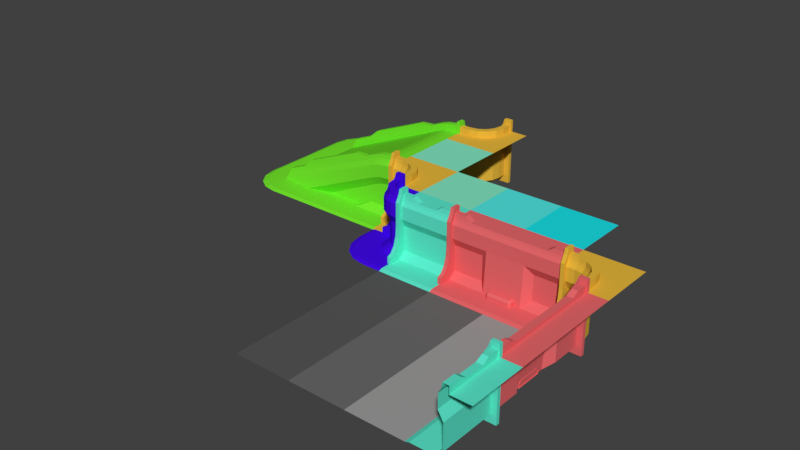 # Source: Kit_Structure.blend  (saved by Blender 2.79.0; exported with 4.5.12 LTS)
import bpy
from mathutils import Matrix  # noqa: F401  (used for matrix-valued properties, if any)

bpy.ops.wm.read_factory_settings(use_empty=True)
scene = bpy.context.scene
scene.name = 'Scene'

# ---- collections
col_collection_1 = bpy.data.collections.new('Collection 1'); scene.collection.children.link(col_collection_1)
col_collection_20 = bpy.data.collections.new('Collection 20'); scene.collection.children.link(col_collection_20)
col_collection_20.hide_render = True
col_collection_20.hide_viewport = True

# ---- materials (node trees are filled in below, after node groups)
mat_material_002 = bpy.data.materials.new('Material.002')
mat_material_002.alpha_threshold = 0.0
mat_material_002.use_transparent_shadow = False
mat_material_002.diffuse_color = (0.229, 0.8, 0.5453, 1.0)
mat_material_002.roughness = 0.5
mat_material_009 = bpy.data.materials.new('Material.009')
mat_material_009.alpha_threshold = 0.0
mat_material_009.use_transparent_shadow = False
mat_material_009.diffuse_color = (0.3424, 0.3424, 0.3424, 1.0)
mat_material_009.roughness = 0.5
mat_material_008 = bpy.data.materials.new('Material.008')
mat_material_008.alpha_threshold = 0.0
mat_material_008.use_transparent_shadow = False
mat_material_008.diffuse_color = (0.1473, 0.1473, 0.1473, 1.0)
mat_material_008.roughness = 0.5
mat_material_007 = bpy.data.materials.new('Material.007')
mat_material_007.alpha_threshold = 0.0
mat_material_007.use_transparent_shadow = False
mat_material_007.diffuse_color = (0.0985, 0.0985, 0.0985, 1.0)
mat_material_007.roughness = 0.5
mat_material_010 = bpy.data.materials.new('Material.010')
mat_material_010.alpha_threshold = 0.0
mat_material_010.use_transparent_shadow = False
mat_material_010.diffuse_color = (0.1792, 0.8, 0.02621, 1.0)
mat_material_010.roughness = 0.5
mat_material_010.line_color = (0.0, 0.0, 0.0, 1.0)
mat_material_004 = bpy.data.materials.new('Material.004')
mat_material_004.alpha_threshold = 0.0
mat_material_004.use_transparent_shadow = False
mat_material_004.diffuse_color = (0.8, 0.4819, 0.04681, 1.0)
mat_material_004.roughness = 0.5
mat_material_004.line_color = (0.0, 0.0, 0.0, 1.0)
mat_material_006 = bpy.data.materials.new('Material.006')
mat_material_006.alpha_threshold = 0.0
mat_material_006.use_transparent_shadow = False
mat_material_006.diffuse_color = (0.01138, 0.7547, 0.8, 1.0)
mat_material_006.roughness = 0.5
mat_material_005 = bpy.data.materials.new('Material.005')
mat_material_005.alpha_threshold = 0.0
mat_material_005.use_transparent_shadow = False
mat_material_005.diffuse_color = (0.08666, 0.8, 0.7547, 1.0)
mat_material_005.roughness = 0.5
mat_material = bpy.data.materials.new('Material')
mat_material.alpha_threshold = 0.0
mat_material.use_transparent_shadow = False
mat_material.diffuse_color = (0.1088, 0.8, 0.6068, 1.0)
mat_material.roughness = 0.5
mat_material.line_color = (0.0, 0.0, 0.0, 1.0)
mat_material_001 = bpy.data.materials.new('Material.001')
mat_material_001.alpha_threshold = 0.0
mat_material_001.use_transparent_shadow = False
mat_material_001.diffuse_color = (0.8, 0.1405, 0.149, 1.0)
mat_material_001.roughness = 0.5
mat_material_001.line_color = (0.0, 0.0, 0.0, 1.0)
mat_material_003 = bpy.data.materials.new('Material.003')
mat_material_003.alpha_threshold = 0.0
mat_material_003.use_transparent_shadow = False
mat_material_003.diffuse_color = (0.05729, 0.003468, 0.8, 1.0)
mat_material_003.roughness = 0.5
mat_material_003.line_color = (0.0, 0.0, 0.0, 1.0)

# ---- material node trees

# ---- world
world_world = bpy.data.worlds.new('World'); scene.world = world_world
world_world.color = (0.05088, 0.05088, 0.05088)
world_world.use_sun_shadow = False
world_world.sun_shadow_jitter_overblur = 0.0
world_world.cycles.sampling_method = 'MANUAL'

# ---- meshes
me_plane_014 = bpy.data.meshes.new('Plane.014')
me_plane_014.from_pydata([(-1.0, -1.0, 0.0), (1.0, -1.0, 0.0), (-1.0, 1.0, 0.0), (1.0, 1.0, 0.0)], [], [(0, 1, 3, 2)])
me_plane_014.materials.append(mat_material_002)
me_plane_014.use_remesh_preserve_volume = False
me_plane_014.use_remesh_preserve_attributes = False
me_plane_014.use_mirror_vertex_groups = False
me_plane_014.update()
me_plane_013 = bpy.data.meshes.new('Plane.013')
me_plane_013.from_pydata([(-1.0, -1.0, 0.0), (1.0, -1.0, 0.0), (-1.0, 1.0, 0.0), (1.0, 1.0, 0.0)], [], [(0, 1, 3, 2)])
me_plane_013.materials.append(mat_material_009)
me_plane_013.use_remesh_preserve_volume = False
me_plane_013.use_remesh_preserve_attributes = False
me_plane_013.use_mirror_vertex_groups = False
me_plane_013.update()
me_plane_012 = bpy.data.meshes.new('Plane.012')
me_plane_012.from_pydata([(-1.0, -1.0, 0.0), (1.0, -1.0, 0.0), (-1.0, 1.0, 0.0), (1.0, 1.0, 0.0)], [], [(0, 1, 3, 2)])
me_plane_012.materials.append(mat_material_008)
me_plane_012.use_remesh_preserve_volume = False
me_plane_012.use_remesh_preserve_attributes = False
me_plane_012.use_mirror_vertex_groups = False
me_plane_012.update()
me_plane_011 = bpy.data.meshes.new('Plane.011')
me_plane_011.from_pydata([(-1.0, -1.0, 0.0), (1.0, -1.0, 0.0), (-1.0, 1.0, 0.0), (1.0, 1.0, 0.0)], [], [(0, 1, 3, 2)])
me_plane_011.materials.append(mat_material_007)
me_plane_011.use_remesh_preserve_volume = False
me_plane_011.use_remesh_preserve_attributes = False
me_plane_011.use_mirror_vertex_groups = False
me_plane_011.update()
me_plane_010 = bpy.data.meshes.new('Plane.010')
me_plane_010.from_pydata([(-1.0, -1.0, 0.0), (1.0, -1.0, 0.0), (-1.0, 1.0, 0.0), (1.0, 1.0, 0.0)], [], [(0, 1, 3, 2)])
me_plane_010.materials.append(mat_material_007)
me_plane_010.use_remesh_preserve_volume = False
me_plane_010.use_remesh_preserve_attributes = False
me_plane_010.use_mirror_vertex_groups = False
me_plane_010.update()
me_plane_009 = bpy.data.meshes.new('Plane.009')
me_plane_009.from_pydata([(-1.0, -1.0, 0.0), (1.0, -1.0, 0.0), (-1.0, 1.0, 0.0), (1.0, 1.0, 0.0)], [], [(0, 1, 3, 2)])
me_plane_009.materials.append(mat_material_008)
me_plane_009.use_remesh_preserve_volume = False
me_plane_009.use_remesh_preserve_attributes = False
me_plane_009.use_mirror_vertex_groups = False
me_plane_009.update()
me_plane_008 = bpy.data.meshes.new('Plane.008')
me_plane_008.from_pydata([(-1.0, -1.0, 0.0), (1.0, -1.0, 0.0), (-1.0, 1.0, 0.0), (1.0, 1.0, 0.0)], [], [(0, 1, 3, 2)])
me_plane_008.materials.append(mat_material_009)
me_plane_008.use_remesh_preserve_volume = False
me_plane_008.use_remesh_preserve_attributes = False
me_plane_008.use_mirror_vertex_groups = False
me_plane_008.update()
me_wallsection_1_004 = bpy.data.meshes.new('WallSection_1.004')
me_wallsection_1_004.from_pydata([(-1.192e-07, -2.094, 0.04557), (-4.768e-07, -2.0, 1.903), (-2.75e-07, -1.682, 2.252), (-2.75e-07, -1.682, 2.0), (-3.572e-07, -1.881, 2.252), (-3.769e-07, -2.0, 1.441), (-1.192e-07, -3.0, 0.0), (-3.576e-07, -1.829, 1.139), (-2.384e-07, -1.829, 0.2677), (-1.192e-07, -2.858, 0.04557), (-4.325e-07, -1.932, 2.028), (-3.943e-07, -1.901, 2.117), (-2.98e-07, -1.682, 2.117), (1.477, -2.859, 0.04557), (1.523, -3.001, 0.0), (1.589, -1.838, 0.04557), (1.074, -1.829, 0.2677), (1.589, -2.094, 0.04557), (4.998, -1.669, 0.2685), (4.983, -1.906, 0.2603), (5.023, -1.932, 0.1712), (2.967, -1.829, 0.04557), (3.84, -2.099, 0.04557), (4.881, -1.881, 0.4638), (5.1, -1.682, 0.04557), (4.881, -1.682, 0.4638), (5.068, -2.0, 0.04557), (6.006, -1.748, 0.0), (4.746, -3.005, 0.0), (5.91, -2.23, 0.0), (5.637, -2.637, 0.0), (5.228, -2.909, 0.0), (5.863, -1.606, 0.04557), (4.603, -2.862, 0.04557), (5.768, -2.087, 0.04557), (5.494, -2.495, 0.04557), (5.086, -2.767, 0.04557), (0.3028, -1.901, 2.117), (0.8358, -1.901, 2.005), (0.5696, -1.901, 2.084), (0.3028, -1.682, 2.117), (0.8358, -1.681, 2.006), (0.5696, -1.682, 2.085), (0.8359, -2.0, 1.793), (0.3028, -2.0, 1.903), (0.5696, -2.0, 1.871), (0.3028, -1.881, 2.252), (0.8358, -1.881, 2.142), (0.5696, -1.881, 2.22), (0.8358, -1.682, 1.885), (0.3028, -1.682, 2.0), (0.5696, -1.682, 1.966), (0.8364, -1.829, 1.017), (0.3028, -1.829, 1.139), (0.5698, -1.829, 1.103), (0.8357, -2.008, 1.328), (0.3028, -2.0, 1.441), (0.5696, -2.002, 1.408), (0.8358, -1.932, 1.917), (0.3028, -1.932, 2.028), (0.5696, -1.932, 1.996), (0.8358, -1.682, 2.142), (0.3028, -1.682, 2.252), (0.5696, -1.682, 2.22), (1.756, -1.858, 1.927), (3.846, -1.858, 1.06), (4.207, -1.881, 0.7437), (1.278, -1.881, 1.958), (1.278, -1.682, 1.958), (4.207, -1.682, 0.7437), (1.756, -1.682, 1.927), (3.846, -1.682, 1.06), (2.698, -1.903, 1.222), (2.472, -2.057, 0.6296), (2.652, -1.682, 1.102), (2.633, -2.0, 1.051), (2.671, -1.932, 1.152), (2.7, -1.676, 1.228), (2.355, -1.829, 0.3245), (0.06173, -1.642, 2.425), (0.06173, -1.921, 2.425), (0.06173, -1.642, 0.0), (0.06173, -1.973, 2.253), (0.06173, -2.021, 2.156), (0.06173, -2.1, 2.022), (0.06173, -2.515, 0.2789), (0.06173, -2.515, 0.0), (-0.06173, -1.642, 2.425), (-0.06173, -1.921, 2.425), (-0.06173, -1.642, 0.0), (-0.06173, -1.973, 2.253), (-0.06173, -2.021, 2.156), (-0.06173, -2.1, 2.022), (-0.06173, -2.515, 0.2789), (-0.06173, -2.515, 0.0), (0.06173, -2.1, 1.175), (0.06173, -2.132, 0.8319), (0.06173, -2.221, 0.5413), (0.06173, -2.356, 0.3471), (-0.06173, -2.1, 1.175), (-0.06173, -2.356, 0.3471), (-0.06173, -2.221, 0.5413), (-0.06173, -2.132, 0.8319), (-1.192e-07, 2.094, 0.04557), (-4.768e-07, 2.0, 1.903), (4.31e-07, 0.0, 2.0), (-2.75e-07, 1.682, 2.252), (-2.75e-07, 1.682, 2.0), (-3.572e-07, 1.881, 2.252), (-3.769e-07, 2.0, 1.441), (-1.192e-07, 3.0, 0.0), (-3.576e-07, 1.829, 1.139), (-2.384e-07, 1.829, 0.2677), (-1.192e-07, 2.858, 0.04557), (-4.325e-07, 1.932, 2.028), (-3.943e-07, 1.901, 2.117), (-2.98e-07, 1.682, 2.117), (1.477, 2.859, 0.04557), (1.523, 3.001, 0.0), (1.589, 1.838, 0.04557), (1.074, 1.829, 0.2677), (1.589, 2.094, 0.04557), (4.998, 1.669, 0.2685), (4.983, 1.906, 0.2603), (5.023, 1.932, 0.1712), (2.967, 1.829, 0.04557), (3.84, 2.099, 0.04557), (4.881, 1.881, 0.4638), (5.1, 1.682, 0.04557), (4.881, 1.682, 0.4638), (5.1, 0.0, 0.04557), (5.068, 2.0, 0.04557), (6.006, 0.0, -0.009561), (5.863, 0.0, 0.04557), (6.006, 1.748, 0.0), (4.746, 3.005, 0.0), (5.91, 2.23, 0.0), (5.637, 2.637, 0.0), (5.228, 2.909, 0.0), (5.863, 1.606, 0.04557), (4.603, 2.862, 0.04557), (5.768, 2.087, 0.04557), (5.494, 2.495, 0.04557), (5.086, 2.767, 0.04557), (0.3028, 1.901, 2.117), (0.8358, 1.901, 2.005), (0.5696, 1.901, 2.084), (0.3028, 1.682, 2.117), (0.8358, 1.681, 2.006), (0.5696, 1.682, 2.085), (0.8359, 2.0, 1.793), (0.3028, 2.0, 1.903), (0.5696, 2.0, 1.871), (0.3028, 1.881, 2.252), (0.8358, 1.881, 2.142), (0.5696, 1.881, 2.22), (0.8358, 1.682, 1.885), (0.3028, 1.682, 2.0), (0.5696, 1.682, 1.966), (0.8364, 1.829, 1.017), (0.3028, 1.829, 1.139), (0.5698, 1.829, 1.103), (0.8357, 2.008, 1.328), (0.3028, 2.0, 1.441), (0.5696, 2.002, 1.408), (0.3028, 0.0, 2.0), (0.8358, 0.0, 1.885), (0.5696, 0.0, 1.966), (0.8358, 1.932, 1.917), (0.3028, 1.932, 2.028), (0.5696, 1.932, 1.996), (0.8358, 1.682, 2.142), (0.3028, 1.682, 2.252), (0.5696, 1.682, 2.22), (1.756, 1.858, 1.927), (3.846, 1.858, 1.06), (4.207, 1.881, 0.7437), (1.278, 1.881, 1.958), (1.278, 1.682, 1.958), (4.207, 1.682, 0.7437), (1.756, 1.682, 1.927), (3.846, 1.682, 1.06), (2.652, 0.0, 1.102), (2.698, 1.903, 1.222), (2.472, 2.057, 0.6296), (2.652, 1.682, 1.102), (2.633, 2.0, 1.051), (2.671, 1.932, 1.152), (2.7, 1.676, 1.228), (2.355, 1.829, 0.3245)], [], [(22, 21, 15, 17), (15, 16, 17), (8, 0, 17, 16), (6, 14, 13, 9), (0, 9, 13, 17), (22, 17, 13, 33), (105, 3, 50, 165), (12, 2, 62, 40), (4, 11, 37, 46), (130, 32, 133), (1, 5, 56, 44), (43, 55, 73, 75), (32, 27, 132, 133), (10, 1, 44, 59), (2, 4, 46, 62), (12, 40, 50, 3), (5, 7, 53, 56), (27, 32, 34, 29), (29, 34, 35, 30), (30, 35, 36, 31), (31, 36, 33, 28), (32, 130, 24, 34), (34, 24, 26, 35), (35, 26, 22, 36), (36, 22, 33), (14, 28, 33, 13), (23, 19, 18, 25), (18, 19, 20, 24), (26, 24, 20), (69, 68, 70, 71), (166, 49, 74, 182), (77, 68, 69), (41, 77, 74, 49), (58, 43, 75, 76), (38, 58, 76, 72), (69, 66, 23, 25), (55, 52, 78, 73), (52, 55, 57, 54), (54, 57, 56, 53), (41, 49, 51, 42), (42, 51, 50, 40), (47, 61, 63, 48), (48, 63, 62, 46), (55, 43, 45, 57), (57, 45, 44, 56), (61, 41, 42, 63), (63, 42, 40, 62), (43, 58, 60, 45), (45, 60, 59, 44), (38, 47, 48, 39), (39, 48, 46, 37), (58, 38, 39, 60), (60, 39, 37, 59), (49, 166, 167, 51), (51, 167, 165, 50), (11, 10, 59, 37), (7, 8, 16, 53), (53, 16, 54), (52, 54, 16), (61, 47, 67, 68), (66, 69, 71, 65), (66, 65, 64, 67), (67, 72, 66), (68, 67, 64, 70), (71, 70, 64, 65), (72, 76, 20, 19), (77, 69, 25, 18), (66, 72, 19, 23), (74, 77, 18, 24), (73, 78, 21, 22), (75, 73, 22, 26), (76, 75, 26, 20), (182, 74, 24, 130), (47, 38, 72, 67), (41, 61, 68, 77), (21, 78, 15), (15, 78, 52, 16), (80, 82, 83, 84, 95, 81, 79), (93, 89, 94), (85, 86, 81), (82, 80, 88, 90), (80, 79, 87, 88), (88, 87, 89, 99, 92, 91, 90), (83, 82, 90, 91), (79, 81, 89, 87), (86, 85, 93, 94), (84, 83, 91, 92), (95, 96, 81), (96, 97, 81), (97, 98, 81), (98, 85, 81), (93, 100, 89), (100, 101, 89), (101, 102, 89), (102, 99, 89), (93, 85, 98, 100), (100, 98, 97, 101), (101, 97, 96, 102), (102, 96, 95, 99), (95, 84, 92, 99), (126, 121, 119, 125), (119, 121, 120), (112, 120, 121, 103), (110, 113, 117, 118), (103, 121, 117, 113), (126, 140, 117, 121), (105, 165, 157, 107), (116, 147, 172, 106), (108, 153, 144, 115), (130, 133, 139), (104, 151, 163, 109), (150, 186, 184, 162), (139, 133, 132, 134), (114, 169, 151, 104), (106, 172, 153, 108), (116, 107, 157, 147), (109, 163, 160, 111), (134, 136, 141, 139), (136, 137, 142, 141), (137, 138, 143, 142), (138, 135, 140, 143), (139, 141, 128, 130), (141, 142, 131, 128), (142, 143, 126, 131), (143, 140, 126), (118, 117, 140, 135), (127, 129, 122, 123), (122, 128, 124, 123), (131, 124, 128), (179, 181, 180, 178), (166, 182, 185, 156), (188, 179, 178), (148, 156, 185, 188), (168, 187, 186, 150), (145, 183, 187, 168), (179, 129, 127, 176), (162, 184, 189, 159), (159, 161, 164, 162), (161, 160, 163, 164), (148, 149, 158, 156), (149, 147, 157, 158), (154, 155, 173, 171), (155, 153, 172, 173), (162, 164, 152, 150), (164, 163, 151, 152), (171, 173, 149, 148), (173, 172, 147, 149), (150, 152, 170, 168), (152, 151, 169, 170), (145, 146, 155, 154), (146, 144, 153, 155), (168, 170, 146, 145), (170, 169, 144, 146), (156, 158, 167, 166), (158, 157, 165, 167), (115, 144, 169, 114), (111, 160, 120, 112), (160, 161, 120), (159, 120, 161), (171, 178, 177, 154), (176, 175, 181, 179), (176, 177, 174, 175), (177, 176, 183), (178, 180, 174, 177), (181, 175, 174, 180), (183, 123, 124, 187), (188, 122, 129, 179), (176, 127, 123, 183), (185, 128, 122, 188), (184, 126, 125, 189), (186, 131, 126, 184), (187, 124, 131, 186), (182, 130, 128, 185), (154, 177, 183, 145), (148, 188, 178, 171), (125, 119, 189), (119, 120, 159, 189)])
me_wallsection_1_004.materials.append(mat_material_010)
me_wallsection_1_004.use_remesh_preserve_volume = False
me_wallsection_1_004.use_remesh_preserve_attributes = False
me_wallsection_1_004.use_mirror_vertex_groups = False
me_wallsection_1_004.update()
me_wallsection_1_000 = bpy.data.meshes.new('WallSection_1.000')
me_wallsection_1_000.from_pydata([(1.51e-07, 0.9059, 0.04557), (-2.066e-07, 1.0, 1.903), (7.47e-07, 2.0, 2.0), (-4.837e-09, 1.318, 2.252), (-4.837e-09, 1.318, 2.0), (-8.703e-08, 1.119, 2.252), (-1.067e-07, 1.0, 1.441), (-8.742e-08, 1.171, 1.139), (3.179e-08, 1.171, 0.2677), (1.51e-07, 0.1424, 0.04557), (-1.623e-07, 1.068, 2.028), (-1.241e-07, 1.099, 2.117), (-2.782e-08, 1.318, 2.117), (0.06173, 1.358, 2.425), (0.06173, 1.079, 2.425), (0.06173, 1.358, 0.0), (0.06173, 1.027, 2.253), (0.06173, 0.9786, 2.156), (0.06173, 0.9001, 2.022), (0.06173, 0.4851, 0.2789), (0.06173, 0.4851, 0.0), (-0.06173, 1.358, 2.425), (-0.06173, 1.079, 2.425), (-0.06173, 1.358, 0.0), (-0.06173, 1.027, 2.253), (-0.06173, 0.9786, 2.156), (-0.06173, 0.9001, 2.022), (-0.06173, 0.4851, 0.2789), (-0.06173, 0.4851, 0.0), (0.06173, 0.9001, 1.175), (0.06173, 0.8685, 0.8319), (0.06173, 0.7785, 0.5413), (0.06173, 0.6439, 0.3471), (-0.06173, 0.9001, 1.175), (-0.06173, 0.6439, 0.3471), (-0.06173, 0.7785, 0.5413), (-0.06173, 0.8685, 0.8319), (2.0, 2.0, 2.0), (4.768e-07, -1.51e-07, 0.0), (1.099, 4.768e-07, 2.117), (1.0, 4.768e-07, 1.903), (2.0, 4.768e-07, 2.0), (1.318, 4.768e-07, 2.117), (1.318, 4.768e-07, 2.0), (1.171, 4.768e-07, 1.139), (0.9059, 4.768e-07, 0.04557), (1.119, 4.768e-07, 2.252), (0.1424, 4.768e-07, 0.04557), (1.318, 4.768e-07, 2.252), (1.068, 4.768e-07, 2.028), (1.171, 4.768e-07, 0.2677), (1.0, 4.768e-07, 1.441), (1.099, 0.3737, 2.117), (0.3737, 1.099, 2.117), (1.044, 0.6513, 2.117), (0.8866, 0.8866, 2.117), (0.6513, 1.044, 2.117), (0.34, 1.0, 1.903), (1.0, 0.34, 1.903), (0.5926, 0.9498, 1.903), (0.8067, 0.8067, 1.903), (0.9498, 0.5926, 1.903), (0.4482, 1.318, 2.117), (1.318, 0.4482, 2.117), (0.7812, 1.252, 2.117), (1.063, 1.063, 2.117), (1.252, 0.7812, 2.117), (0.4482, 1.318, 2.0), (1.318, 0.4482, 2.0), (0.7812, 1.252, 2.0), (1.063, 1.063, 2.0), (1.252, 0.7812, 2.0), (0.3982, 1.171, 1.139), (1.171, 0.3982, 1.139), (0.694, 1.112, 1.139), (0.9447, 0.9447, 1.139), (1.112, 0.694, 1.139), (0.308, 0.9059, 0.04557), (0.9059, 0.308, 0.04557), (0.5368, 0.8604, 0.04557), (0.7308, 0.7308, 0.04557), (0.8604, 0.5368, 0.04557), (0.3806, 1.119, 2.252), (1.119, 0.3806, 2.252), (0.6633, 1.063, 2.252), (0.903, 0.903, 2.252), (1.063, 0.6633, 2.252), (0.1424, 0.04842, 0.04557), (0.04842, 0.1424, 0.04557), (0.09658, 0.09658, 0.0309), (0.1353, 0.0844, 0.04557), (0.1149, 0.1149, 0.04557), (0.0844, 0.1353, 0.04557), (1.318, 0.4482, 2.252), (0.4482, 1.318, 2.252), (1.252, 0.7812, 2.252), (1.063, 1.063, 2.252), (0.7812, 1.252, 2.252), (1.068, 0.3632, 2.028), (0.3632, 1.068, 2.028), (1.015, 0.6331, 2.028), (0.8618, 0.8618, 2.028), (0.6331, 1.015, 2.028), (0.3982, 1.171, 0.2677), (1.171, 0.3982, 0.2677), (0.694, 1.112, 0.2677), (0.9447, 0.9447, 0.2677), (1.112, 0.694, 0.2677), (0.34, 1.0, 1.441), (1.0, 0.34, 1.441), (0.5926, 0.9498, 1.441), (0.8067, 0.8067, 1.441), (0.9498, 0.5926, 1.441)], [], [(69, 70, 37), (14, 16, 17, 18, 29, 15, 13), (27, 23, 28), (19, 20, 15), (16, 14, 22, 24), (14, 13, 21, 22), (22, 21, 23, 33, 26, 25, 24), (17, 16, 24, 25), (13, 15, 23, 21), (20, 19, 27, 28), (18, 17, 25, 26), (29, 30, 15), (30, 31, 15), (31, 32, 15), (32, 19, 15), (27, 34, 23), (34, 35, 23), (35, 36, 23), (36, 33, 23), (27, 19, 32, 34), (34, 32, 31, 35), (35, 31, 30, 36), (36, 30, 29, 33), (29, 18, 26, 33), (93, 83, 46, 48), (58, 109, 51, 40), (9, 88, 77, 0), (38, 47, 87, 89), (87, 47, 45, 78), (10, 1, 57, 99), (41, 37, 71, 68), (63, 93, 48, 42), (8, 0, 77, 103), (52, 98, 49, 39), (83, 52, 39, 46), (73, 104, 50, 44), (109, 73, 44, 51), (3, 5, 82, 94), (98, 58, 40, 49), (63, 42, 43, 68), (12, 3, 94, 62), (104, 78, 45, 50), (1, 6, 108, 57), (11, 10, 99, 53), (7, 8, 103, 72), (6, 7, 72, 108), (38, 89, 88, 9), (12, 62, 67, 4), (41, 68, 43), (37, 2, 67, 69), (4, 67, 2), (71, 37, 70), (87, 90, 89), (90, 91, 89), (91, 92, 89), (92, 88, 89), (58, 98, 100, 61), (61, 100, 101, 60), (60, 101, 102, 59), (59, 102, 99, 57), (57, 108, 110, 59), (59, 110, 111, 60), (60, 111, 112, 61), (61, 112, 109, 58), (63, 68, 71, 66), (66, 71, 70, 65), (65, 70, 69, 64), (64, 69, 67, 62), (98, 52, 54, 100), (100, 54, 55, 101), (101, 55, 56, 102), (102, 56, 53, 99), (108, 72, 74, 110), (110, 74, 75, 111), (111, 75, 76, 112), (112, 76, 73, 109), (83, 93, 95, 86), (86, 95, 96, 85), (85, 96, 97, 84), (84, 97, 94, 82), (72, 103, 105, 74), (74, 105, 106, 75), (75, 106, 107, 76), (76, 107, 104, 73), (78, 104, 107, 81), (81, 107, 106, 80), (80, 106, 105, 79), (79, 105, 103, 77), (93, 63, 66, 95), (95, 66, 65, 96), (96, 65, 64, 97), (97, 64, 62, 94), (87, 78, 81, 90), (90, 81, 80, 91), (91, 80, 79, 92), (92, 79, 77, 88), (52, 83, 86, 54), (54, 86, 85, 55), (55, 85, 84, 56), (56, 84, 82, 53), (5, 11, 53, 82)])
me_wallsection_1_000.materials.append(mat_material_004)
me_wallsection_1_000.use_remesh_preserve_volume = False
me_wallsection_1_000.use_remesh_preserve_attributes = False
me_wallsection_1_000.use_mirror_vertex_groups = False
me_wallsection_1_000.update()
me_plane_006 = bpy.data.meshes.new('Plane.006')
me_plane_006.from_pydata([(-1.0, -1.0, 0.0), (1.0, -1.0, 0.0), (-1.0, 1.0, 0.0), (1.0, 1.0, 0.0)], [], [(0, 1, 3, 2)])
me_plane_006.materials.append(mat_material_009)
me_plane_006.use_remesh_preserve_volume = False
me_plane_006.use_remesh_preserve_attributes = False
me_plane_006.use_mirror_vertex_groups = False
me_plane_006.update()
me_plane_005 = bpy.data.meshes.new('Plane.005')
me_plane_005.from_pydata([(-1.0, -1.0, 0.0), (1.0, -1.0, 0.0), (-1.0, 1.0, 0.0), (1.0, 1.0, 0.0)], [], [(0, 1, 3, 2)])
me_plane_005.materials.append(mat_material_008)
me_plane_005.use_remesh_preserve_volume = False
me_plane_005.use_remesh_preserve_attributes = False
me_plane_005.use_mirror_vertex_groups = False
me_plane_005.update()
me_plane_004 = bpy.data.meshes.new('Plane.004')
me_plane_004.from_pydata([(-1.0, -1.0, 0.0), (1.0, -1.0, 0.0), (-1.0, 1.0, 0.0), (1.0, 1.0, 0.0)], [], [(0, 1, 3, 2)])
me_plane_004.materials.append(mat_material_007)
me_plane_004.use_remesh_preserve_volume = False
me_plane_004.use_remesh_preserve_attributes = False
me_plane_004.use_mirror_vertex_groups = False
me_plane_004.update()
me_plane_002 = bpy.data.meshes.new('Plane.002')
me_plane_002.from_pydata([(-1.0, -1.0, 0.0), (1.0, -1.0, 0.0), (-1.0, 1.0, 0.0), (1.0, 1.0, 0.0)], [], [(0, 1, 3, 2)])
me_plane_002.materials.append(mat_material_006)
me_plane_002.use_remesh_preserve_volume = False
me_plane_002.use_remesh_preserve_attributes = False
me_plane_002.use_mirror_vertex_groups = False
me_plane_002.update()
me_plane_001 = bpy.data.meshes.new('Plane.001')
me_plane_001.from_pydata([(-1.0, -1.0, 0.0), (1.0, -1.0, 0.0), (-1.0, 1.0, 0.0), (1.0, 1.0, 0.0)], [], [(0, 1, 3, 2)])
me_plane_001.materials.append(mat_material_002)
me_plane_001.use_remesh_preserve_volume = False
me_plane_001.use_remesh_preserve_attributes = False
me_plane_001.use_mirror_vertex_groups = False
me_plane_001.update()
me_plane = bpy.data.meshes.new('Plane')
me_plane.from_pydata([(-1.0, -1.0, 0.0), (1.0, -1.0, 0.0), (-1.0, 1.0, 0.0), (1.0, 1.0, 0.0)], [], [(0, 1, 3, 2)])
me_plane.materials.append(mat_material_005)
me_plane.use_remesh_preserve_volume = False
me_plane.use_remesh_preserve_attributes = False
me_plane.use_mirror_vertex_groups = False
me_plane.update()
me_wallsection_1_001 = bpy.data.meshes.new('WallSection_1.001')
me_wallsection_1_001.from_pydata([(0.0, -1.094, 0.04557), (2.0, -1.094, 0.04557), (-3.576e-07, -1.0, 1.903), (5.96e-07, 2.384e-07, 2.0), (2.0, -2.384e-07, 2.0), (2.0, -1.0, 1.903), (-1.558e-07, -0.6817, 2.252), (2.0, -0.6817, 2.252), (-1.558e-07, -0.6817, 2.0), (2.0, -0.6817, 2.0), (2.0, -0.8806, 2.252), (-2.38e-07, -0.8806, 2.252), (-2.577e-07, -1.0, 1.441), (2.0, -1.0, 1.441), (2.0, -2.0, 0.0), (0.0, -2.0, 0.0), (-2.384e-07, -0.8289, 1.139), (2.0, -0.8289, 1.139), (-1.192e-07, -0.8289, 0.2677), (2.0, -0.8289, 0.2677), (2.0, -1.858, 0.04557), (0.0, -1.858, 0.04557), (2.0, -0.901, 2.117), (2.0, -0.9317, 2.028), (-3.133e-07, -0.9317, 2.028), (-2.751e-07, -0.901, 2.117), (1.545, -0.6817, 2.252), (0.4552, -0.6817, 2.252), (1.545, -0.8806, 2.252), (0.4552, -0.8806, 2.252), (1.329, -0.901, 2.117), (0.6707, -0.901, 2.117), (1.0, -1.094, 0.04557), (1.0, -1.0, 1.903), (1.0, -1.0, 1.441), (1.0, -2.0, 0.0), (1.0, -0.8289, 1.139), (1.0, -0.8289, 0.2677), (1.0, -1.858, 0.04557), (1.0, -0.9317, 2.028), (1.329, -0.6817, 2.117), (0.6707, -0.6817, 2.117), (1.0, 0.0, 2.0), (1.0, -0.6817, 2.0), (2.0, -0.6817, 2.117), (-1.788e-07, -0.6817, 2.117), (0.06173, -0.6418, 2.425), (0.06173, -0.9205, 2.425), (0.06173, -0.6418, 0.0), (0.06173, -0.9728, 2.253), (0.06173, -1.021, 2.156), (0.06173, -1.1, 2.022), (0.06173, -1.515, 0.2789), (0.06173, -1.515, 0.0), (-0.06173, -0.6418, 2.425), (-0.06173, -0.9205, 2.425), (-0.06173, -0.6418, 0.0), (-0.06173, -0.9728, 2.253), (-0.06173, -1.021, 2.156), (-0.06173, -1.1, 2.022), (-0.06173, -1.515, 0.2789), (-0.06173, -1.515, 0.0), (0.06173, -1.1, 1.175), (0.06173, -1.132, 0.8319), (0.06173, -1.221, 0.5413), (0.06173, -1.356, 0.3471), (-0.06173, -1.1, 1.175), (-0.06173, -1.356, 0.3471), (-0.06173, -1.221, 0.5413), (-0.06173, -1.132, 0.8319)], [], [(43, 9, 4, 42), (38, 21, 15, 35), (28, 10, 7, 26), (30, 22, 10, 28), (33, 34, 13, 5), (34, 36, 17, 13), (36, 37, 19, 17), (37, 32, 1, 19), (32, 0, 21, 38), (33, 5, 23, 39), (25, 31, 29, 11), (11, 29, 27, 6), (2, 33, 39, 24), (1, 32, 38, 20), (18, 0, 32, 37), (16, 18, 37, 36), (12, 16, 36, 34), (2, 12, 34, 33), (20, 38, 35, 14), (24, 39, 31, 25), (30, 39, 23, 22), (39, 30, 31), (31, 30, 40, 41), (29, 31, 41, 27), (26, 40, 30, 28), (8, 43, 42, 3), (43, 41, 40), (44, 40, 26, 7), (9, 43, 40, 44), (6, 27, 41, 45), (8, 45, 41, 43), (47, 49, 50, 51, 62, 48, 46), (60, 56, 61), (52, 53, 48), (49, 47, 55, 57), (47, 46, 54, 55), (55, 54, 56, 66, 59, 58, 57), (50, 49, 57, 58), (46, 48, 56, 54), (53, 52, 60, 61), (51, 50, 58, 59), (62, 63, 48), (63, 64, 48), (64, 65, 48), (65, 52, 48), (60, 67, 56), (67, 68, 56), (68, 69, 56), (69, 66, 56), (60, 52, 65, 67), (67, 65, 64, 68), (68, 64, 63, 69), (69, 63, 62, 66), (62, 51, 59, 66)])
me_wallsection_1_001.materials.append(mat_material)
me_wallsection_1_001.use_remesh_preserve_volume = False
me_wallsection_1_001.use_remesh_preserve_attributes = False
me_wallsection_1_001.use_mirror_vertex_groups = False
me_wallsection_1_001.update()
me_wallsection_1_003 = bpy.data.meshes.new('WallSection_1.003')
me_wallsection_1_003.from_pydata([(0.0, -1.094, 0.04557), (4.0, -1.094, 0.04557), (-3.576e-07, -1.0, 1.903), (5.96e-07, 2.384e-07, 2.0), (4.0, -2.384e-07, 2.0), (4.0, -1.0, 1.903), (-1.558e-07, -0.6817, 2.252), (4.0, -0.6817, 2.252), (-1.558e-07, -0.6817, 2.0), (4.0, -0.6817, 2.0), (4.0, -0.8806, 2.252), (-2.38e-07, -0.8806, 2.252), (-2.577e-07, -1.0, 1.441), (4.0, -1.0, 1.441), (4.0, -2.0, 0.0), (0.0, -2.0, 0.0), (-2.384e-07, -0.8289, 1.139), (4.0, -0.8289, 1.139), (-1.192e-07, -0.8289, 0.2677), (4.0, -0.8289, 0.2677), (4.0, -1.858, 0.04557), (0.0, -1.858, 0.04557), (4.0, -0.901, 2.117), (4.0, -0.9317, 2.028), (-3.133e-07, -0.9317, 2.028), (-2.751e-07, -0.901, 2.117), (3.545, -0.6817, 2.252), (0.4552, -0.6817, 2.252), (3.545, -0.8806, 2.252), (0.4552, -0.8806, 2.252), (3.329, -0.901, 2.117), (0.6707, -0.901, 2.117), (2.667, -2.0, 0.0), (1.333, -2.0, 0.0), (1.333, -1.0, 1.903), (2.667, -1.0, 1.441), (2.667, -1.094, 0.04557), (1.333, -1.0, 1.441), (2.667, -1.0, 1.903), (1.333, -1.094, 0.04557), (3.329, -0.6817, 2.117), (0.6707, -0.6817, 2.117), (3.0, 0.0, 2.0), (3.0, -0.6817, 2.0), (4.0, -0.6817, 2.117), (-1.788e-07, -0.6817, 2.117), (0.06173, -0.6418, 2.425), (0.06173, -0.9205, 2.425), (0.06173, -0.6418, 0.0), (0.06173, -0.9728, 2.253), (0.06173, -1.021, 2.156), (0.06173, -1.1, 2.022), (0.06173, -1.515, 0.2789), (0.06173, -1.515, 0.0), (-0.06173, -0.6418, 2.425), (-0.06173, -0.9205, 2.425), (-0.06173, -0.6418, 0.0), (-0.06173, -0.9728, 2.253), (-0.06173, -1.021, 2.156), (-0.06173, -1.1, 2.022), (-0.06173, -1.515, 0.2789), (-0.06173, -1.515, 0.0), (0.06173, -1.1, 1.175), (0.06173, -1.132, 0.8319), (0.06173, -1.221, 0.5413), (0.06173, -1.356, 0.3471), (-0.06173, -1.1, 1.175), (-0.06173, -1.356, 0.3471), (-0.06173, -1.221, 0.5413), (-0.06173, -1.132, 0.8319), (1.09, -0.8289, 1.139), (2.91, -0.8289, 1.139), (1.09, -0.8289, 0.2677), (2.91, -0.8289, 0.2677), (1.333, -1.858, 0.04557), (2.667, -1.858, 0.04557), (2.667, -0.9317, 2.028), (1.333, -0.9317, 2.028), (2.451, -1.064, 0.04461), (1.549, -1.064, 0.04461), (2.373, -1.064, 0.2566), (2.451, -1.064, 0.1789), (2.451, -1.227, 0.04461), (2.373, -1.304, 0.04461), (2.373, -1.227, 0.2566), (2.373, -1.304, 0.1789), (2.451, -1.227, 0.1789), (1.549, -1.064, 0.1789), (1.627, -1.064, 0.2566), (1.627, -1.304, 0.04461), (1.549, -1.227, 0.04461), (1.627, -1.227, 0.2566), (1.549, -1.227, 0.1789), (1.627, -1.304, 0.1789)], [], [(43, 9, 4, 42), (35, 71, 17, 13), (28, 10, 7, 26), (30, 22, 10, 28), (74, 21, 15, 33), (36, 39, 74, 75), (38, 35, 13, 5), (71, 73, 19, 17), (73, 36, 1, 19), (39, 0, 21, 74), (25, 31, 29, 11), (11, 29, 27, 6), (75, 74, 33, 32), (20, 75, 32, 14), (34, 37, 35, 38), (2, 12, 37, 34), (35, 36, 73, 71), (37, 70, 72, 39), (16, 18, 72, 70), (30, 31, 25, 24, 77, 76, 23, 22), (34, 38, 76, 77), (18, 0, 39, 72), (31, 30, 40, 41), (29, 31, 41, 27), (26, 40, 30, 28), (8, 43, 42, 3), (8, 45, 41, 40, 44, 9, 43), (44, 40, 26, 7), (2, 34, 77, 24), (6, 27, 41, 45), (1, 36, 75, 20), (47, 49, 50, 51, 62, 48, 46), (60, 56, 61), (52, 53, 48), (49, 47, 55, 57), (47, 46, 54, 55), (55, 54, 56, 66, 59, 58, 57), (50, 49, 57, 58), (46, 48, 56, 54), (53, 52, 60, 61), (51, 50, 58, 59), (62, 63, 48), (63, 64, 48), (64, 65, 48), (65, 52, 48), (60, 67, 56), (67, 68, 56), (68, 69, 56), (69, 66, 56), (60, 52, 65, 67), (67, 65, 64, 68), (68, 64, 63, 69), (69, 63, 62, 66), (62, 51, 59, 66), (38, 5, 23, 76), (12, 16, 70, 37), (36, 35, 37, 39), (91, 84, 80, 88), (90, 92, 87, 79), (78, 81, 86, 82), (83, 85, 93, 89), (82, 83, 89, 90, 79, 78), (84, 85, 86), (91, 92, 93), (80, 84, 86, 81), (85, 83, 82, 86), (84, 91, 93, 85), (92, 90, 89, 93), (91, 88, 87, 92)])
me_wallsection_1_003.materials.append(mat_material_001)
me_wallsection_1_003.use_remesh_preserve_volume = False
me_wallsection_1_003.use_remesh_preserve_attributes = False
me_wallsection_1_003.use_mirror_vertex_groups = False
me_wallsection_1_003.update()
me_wallsection_1_005 = bpy.data.meshes.new('WallSection_1.005')
me_wallsection_1_005.from_pydata([(1.51e-07, 0.9059, 0.04557), (-2.066e-07, 1.0, 1.903), (7.47e-07, 2.0, 2.0), (-4.837e-09, 1.318, 2.252), (-4.837e-09, 1.318, 2.0), (-8.703e-08, 1.119, 2.252), (-1.067e-07, 1.0, 1.441), (-8.742e-08, 1.171, 1.139), (3.179e-08, 1.171, 0.2677), (1.51e-07, 0.1424, 0.04557), (-1.623e-07, 1.068, 2.028), (-1.241e-07, 1.099, 2.117), (-2.782e-08, 1.318, 2.117), (0.06173, 1.358, 2.425), (0.06173, 1.079, 2.425), (0.06173, 1.358, 0.0), (0.06173, 1.027, 2.253), (0.06173, 0.9786, 2.156), (0.06173, 0.9001, 2.022), (0.06173, 0.4851, 0.2789), (0.06173, 0.4851, 0.0), (-0.06173, 1.358, 2.425), (-0.06173, 1.079, 2.425), (-0.06173, 1.358, 0.0), (-0.06173, 1.027, 2.253), (-0.06173, 0.9786, 2.156), (-0.06173, 0.9001, 2.022), (-0.06173, 0.4851, 0.2789), (-0.06173, 0.4851, 0.0), (0.06173, 0.9001, 1.175), (0.06173, 0.8685, 0.8319), (0.06173, 0.7785, 0.5413), (0.06173, 0.6439, 0.3471), (-0.06173, 0.9001, 1.175), (-0.06173, 0.6439, 0.3471), (-0.06173, 0.7785, 0.5413), (-0.06173, 0.8685, 0.8319), (2.0, 2.0, 2.0), (4.768e-07, -1.51e-07, 0.0), (1.099, 4.768e-07, 2.117), (1.0, 4.768e-07, 1.903), (2.0, 4.768e-07, 2.0), (1.318, 4.768e-07, 2.117), (1.318, 4.768e-07, 2.0), (1.171, 4.768e-07, 1.139), (0.9059, 4.768e-07, 0.04557), (1.119, 4.768e-07, 2.252), (0.1424, 4.768e-07, 0.04557), (1.318, 4.768e-07, 2.252), (1.068, 4.768e-07, 2.028), (1.171, 4.768e-07, 0.2677), (1.0, 4.768e-07, 1.441), (1.099, 0.3737, 2.117), (0.3737, 1.099, 2.117), (1.044, 0.6513, 2.117), (0.8866, 0.8866, 2.117), (0.6513, 1.044, 2.117), (0.34, 1.0, 1.903), (1.0, 0.34, 1.903), (0.5926, 0.9498, 1.903), (0.8067, 0.8067, 1.903), (0.9498, 0.5926, 1.903), (0.4482, 1.318, 2.117), (1.318, 0.4482, 2.117), (0.7812, 1.252, 2.117), (1.063, 1.063, 2.117), (1.252, 0.7812, 2.117), (0.4482, 1.318, 2.0), (1.318, 0.4482, 2.0), (0.7812, 1.252, 2.0), (1.063, 1.063, 2.0), (1.252, 0.7812, 2.0), (0.3982, 1.171, 1.139), (1.171, 0.3982, 1.139), (0.694, 1.112, 1.139), (0.9447, 0.9447, 1.139), (1.112, 0.694, 1.139), (0.308, 0.9059, 0.04557), (0.9059, 0.308, 0.04557), (0.5368, 0.8604, 0.04557), (0.7308, 0.7308, 0.04557), (0.8604, 0.5368, 0.04557), (0.3806, 1.119, 2.252), (1.119, 0.3806, 2.252), (0.6633, 1.063, 2.252), (0.903, 0.903, 2.252), (1.063, 0.6633, 2.252), (0.1424, 0.04842, 0.04557), (0.04842, 0.1424, 0.04557), (0.09658, 0.09658, 0.0309), (0.1353, 0.0844, 0.04557), (0.1149, 0.1149, 0.04557), (0.0844, 0.1353, 0.04557), (1.318, 0.4482, 2.252), (0.4482, 1.318, 2.252), (1.252, 0.7812, 2.252), (1.063, 1.063, 2.252), (0.7812, 1.252, 2.252), (1.068, 0.3632, 2.028), (0.3632, 1.068, 2.028), (1.015, 0.6331, 2.028), (0.8618, 0.8618, 2.028), (0.6331, 1.015, 2.028), (0.3982, 1.171, 0.2677), (1.171, 0.3982, 0.2677), (0.694, 1.112, 0.2677), (0.9447, 0.9447, 0.2677), (1.112, 0.694, 0.2677), (0.34, 1.0, 1.441), (1.0, 0.34, 1.441), (0.5926, 0.9498, 1.441), (0.8067, 0.8067, 1.441), (0.9498, 0.5926, 1.441)], [], [(69, 70, 37), (14, 16, 17, 18, 29, 15, 13), (27, 23, 28), (19, 20, 15), (16, 14, 22, 24), (14, 13, 21, 22), (22, 21, 23, 33, 26, 25, 24), (17, 16, 24, 25), (13, 15, 23, 21), (20, 19, 27, 28), (18, 17, 25, 26), (29, 30, 15), (30, 31, 15), (31, 32, 15), (32, 19, 15), (27, 34, 23), (34, 35, 23), (35, 36, 23), (36, 33, 23), (27, 19, 32, 34), (34, 32, 31, 35), (35, 31, 30, 36), (36, 30, 29, 33), (29, 18, 26, 33), (93, 83, 46, 48), (58, 109, 51, 40), (9, 88, 77, 0), (38, 47, 87, 89), (87, 47, 45, 78), (10, 1, 57, 99), (41, 37, 71, 68), (63, 93, 48, 42), (8, 0, 77, 103), (52, 98, 49, 39), (83, 52, 39, 46), (73, 104, 50, 44), (109, 73, 44, 51), (3, 5, 82, 94), (98, 58, 40, 49), (63, 42, 43, 68), (12, 3, 94, 62), (104, 78, 45, 50), (1, 6, 108, 57), (11, 10, 99, 53), (7, 8, 103, 72), (6, 7, 72, 108), (38, 89, 88, 9), (12, 62, 67, 4), (41, 68, 43), (37, 2, 67, 69), (4, 67, 2), (71, 37, 70), (87, 90, 89), (90, 91, 89), (91, 92, 89), (92, 88, 89), (58, 98, 100, 61), (61, 100, 101, 60), (60, 101, 102, 59), (59, 102, 99, 57), (57, 108, 110, 59), (59, 110, 111, 60), (60, 111, 112, 61), (61, 112, 109, 58), (63, 68, 71, 66), (66, 71, 70, 65), (65, 70, 69, 64), (64, 69, 67, 62), (98, 52, 54, 100), (100, 54, 55, 101), (101, 55, 56, 102), (102, 56, 53, 99), (108, 72, 74, 110), (110, 74, 75, 111), (111, 75, 76, 112), (112, 76, 73, 109), (83, 93, 95, 86), (86, 95, 96, 85), (85, 96, 97, 84), (84, 97, 94, 82), (72, 103, 105, 74), (74, 105, 106, 75), (75, 106, 107, 76), (76, 107, 104, 73), (78, 104, 107, 81), (81, 107, 106, 80), (80, 106, 105, 79), (79, 105, 103, 77), (93, 63, 66, 95), (95, 66, 65, 96), (96, 65, 64, 97), (97, 64, 62, 94), (87, 78, 81, 90), (90, 81, 80, 91), (91, 80, 79, 92), (92, 79, 77, 88), (52, 83, 86, 54), (54, 86, 85, 55), (55, 85, 84, 56), (56, 84, 82, 53), (5, 11, 53, 82)])
me_wallsection_1_005.materials.append(mat_material_004)
me_wallsection_1_005.use_remesh_preserve_volume = False
me_wallsection_1_005.use_remesh_preserve_attributes = False
me_wallsection_1_005.use_mirror_vertex_groups = False
me_wallsection_1_005.update()
me_wallsection_1_002 = bpy.data.meshes.new('WallSection_1.002')
me_wallsection_1_002.from_pydata([(1.51e-07, 0.9059, 0.04557), (-2.066e-07, 1.0, 1.903), (7.47e-07, 2.0, 2.0), (-4.837e-09, 1.318, 2.252), (-4.837e-09, 1.318, 2.0), (-8.703e-08, 1.119, 2.252), (-1.067e-07, 1.0, 1.441), (1.51e-07, 4.768e-07, 0.0), (-8.742e-08, 1.171, 1.139), (3.179e-08, 1.171, 0.2677), (1.51e-07, 0.1424, 0.04557), (-1.623e-07, 1.068, 2.028), (-1.241e-07, 1.099, 2.117), (-2.782e-08, 1.318, 2.117), (0.06173, 1.358, 2.425), (0.06173, 1.079, 2.425), (0.06173, 1.358, 0.0), (0.06173, 1.027, 2.253), (0.06173, 0.9786, 2.156), (0.06173, 0.9001, 2.022), (0.06173, 0.4851, 0.2789), (0.06173, 0.4851, 0.0), (-0.06173, 1.358, 2.425), (-0.06173, 1.079, 2.425), (-0.06173, 1.358, 0.0), (-0.06173, 1.027, 2.253), (-0.06173, 0.9786, 2.156), (-0.06173, 0.9001, 2.022), (-0.06173, 0.4851, 0.2789), (-0.06173, 0.4851, 0.0), (0.06173, 0.9001, 1.175), (0.06173, 0.8685, 0.8319), (0.06173, 0.7785, 0.5413), (0.06173, 0.6439, 0.3471), (-0.06173, 0.9001, 1.175), (-0.06173, 0.6439, 0.3471), (-0.06173, 0.7785, 0.5413), (-0.06173, 0.8685, 0.8319), (0.8806, 2.0, 2.252), (1.0, 2.0, 1.441), (0.9317, 2.0, 2.028), (1.0, 2.0, 1.903), (1.858, 2.0, 0.04557), (1.094, 2.0, 0.04557), (0.6817, 2.0, 2.252), (0.8289, 2.0, 0.2677), (0.6817, 2.0, 2.0), (0.901, 2.0, 2.117), (2.0, 2.0, 0.0), (0.6817, 2.0, 2.117), (0.8289, 2.0, 1.139), (0.8806, 1.701, 2.252), (0.2994, 1.119, 2.252), (0.8363, 1.478, 2.252), (0.7103, 1.29, 2.252), (0.5218, 1.164, 2.252), (1.0, 1.66, 1.441), (0.34, 1.0, 1.441), (0.9498, 1.407, 1.441), (0.8067, 1.193, 1.441), (0.5926, 1.05, 1.441), (0.3168, 1.068, 2.028), (0.9317, 1.683, 2.028), (0.5521, 1.115, 2.028), (0.7516, 1.248, 2.028), (0.8849, 1.448, 2.028), (1.0, 1.66, 1.903), (0.34, 1.0, 1.903), (0.9498, 1.407, 1.903), (0.8067, 1.193, 1.903), (0.5926, 1.05, 1.903), (0.6316, 0.1424, 0.04557), (1.858, 1.368, 0.04557), (1.101, 0.2357, 0.04557), (1.498, 0.5015, 0.04557), (1.764, 0.8993, 0.04557), (1.094, 1.628, 0.04557), (0.372, 0.9059, 0.04557), (1.039, 1.352, 0.04557), (0.8826, 1.117, 0.04557), (0.6484, 0.9608, 0.04557), (0.2318, 1.318, 2.252), (0.6817, 1.768, 2.252), (0.404, 1.353, 2.252), (0.55, 1.45, 2.252), (0.6475, 1.596, 2.252), (0.2818, 1.171, 0.2677), (0.8289, 1.718, 0.2677), (0.4912, 1.213, 0.2677), (0.6687, 1.331, 0.2677), (0.7873, 1.509, 0.2677), (0.2318, 1.318, 2.0), (0.6817, 1.768, 2.0), (0.404, 1.353, 2.0), (0.55, 1.45, 2.0), (0.6475, 1.596, 2.0), (0.3063, 1.099, 2.117), (0.901, 1.694, 2.117), (0.5339, 1.144, 2.117), (0.7268, 1.273, 2.117), (0.8557, 1.466, 2.117), (2.0, 1.32, 0.0), (0.68, 4.172e-07, 7.451e-08), (1.9, 0.8149, 3.725e-09), (1.613, 0.3866, 0.0), (1.185, 0.1005, 0.0), (0.2318, 1.318, 2.117), (0.6817, 1.768, 2.117), (0.404, 1.353, 2.117), (0.55, 1.45, 2.117), (0.6475, 1.596, 2.117), (0.8289, 1.718, 1.139), (0.2818, 1.171, 1.139), (0.7873, 1.509, 1.139), (0.6687, 1.331, 1.139), (0.4912, 1.213, 1.139)], [], [(66, 56, 39, 41), (51, 97, 47, 38), (107, 82, 44, 49), (92, 107, 49, 46), (9, 0, 77, 86), (72, 101, 48, 42), (87, 76, 43, 45), (13, 106, 91, 4), (62, 66, 41, 40), (111, 87, 45, 50), (82, 51, 38, 44), (56, 111, 50, 39), (12, 11, 61, 96), (15, 17, 18, 19, 30, 16, 14), (28, 24, 29), (20, 21, 16), (17, 15, 23, 25), (15, 14, 22, 23), (23, 22, 24, 34, 27, 26, 25), (18, 17, 25, 26), (14, 16, 24, 22), (21, 20, 28, 29), (19, 18, 26, 27), (30, 31, 16), (31, 32, 16), (32, 33, 16), (33, 20, 16), (28, 35, 24), (35, 36, 24), (36, 37, 24), (37, 34, 24), (28, 20, 33, 35), (35, 33, 32, 36), (36, 32, 31, 37), (37, 31, 30, 34), (30, 19, 27, 34), (97, 62, 40, 47), (1, 6, 57, 67), (11, 1, 67, 61), (8, 9, 86, 112), (6, 8, 112, 57), (76, 72, 42, 43), (2, 92, 46), (13, 3, 81, 106), (7, 102, 71, 10), (10, 71, 77, 0), (5, 12, 96, 52), (2, 4, 91), (91, 93, 2), (93, 94, 2), (94, 95, 2), (95, 92, 2), (97, 51, 53, 100), (100, 53, 54, 99), (99, 54, 55, 98), (98, 55, 52, 96), (107, 92, 95, 110), (110, 95, 94, 109), (109, 94, 93, 108), (108, 93, 91, 106), (72, 76, 78, 75), (75, 78, 79, 74), (74, 79, 80, 73), (73, 80, 77, 71), (112, 86, 88, 115), (115, 88, 89, 114), (114, 89, 90, 113), (113, 90, 87, 111), (57, 112, 115, 60), (60, 115, 114, 59), (59, 114, 113, 58), (58, 113, 111, 56), (67, 57, 60, 70), (70, 60, 59, 69), (69, 59, 58, 68), (68, 58, 56, 66), (82, 107, 110, 85), (85, 110, 109, 84), (84, 109, 108, 83), (83, 108, 106, 81), (101, 72, 75, 103), (103, 75, 74, 104), (104, 74, 73, 105), (105, 73, 71, 102), (76, 87, 90, 78), (78, 90, 89, 79), (79, 89, 88, 80), (80, 88, 86, 77), (62, 97, 100, 65), (65, 100, 99, 64), (64, 99, 98, 63), (63, 98, 96, 61), (51, 82, 85, 53), (53, 85, 84, 54), (54, 84, 83, 55), (55, 83, 81, 52), (66, 62, 65, 68), (68, 65, 64, 69), (69, 64, 63, 70), (70, 63, 61, 67), (3, 5, 52, 81)])
me_wallsection_1_002.materials.append(mat_material_003)
me_wallsection_1_002.use_remesh_preserve_volume = False
me_wallsection_1_002.use_remesh_preserve_attributes = False
me_wallsection_1_002.use_mirror_vertex_groups = False
me_wallsection_1_002.update()
me_base_wallsection = bpy.data.meshes.new('Base_WallSection')
me_base_wallsection.from_pydata([(0.0, 1.0, 0.0), (0.0, 0.0, 0.0), (-2.0, 1.192e-07, 0.0), (-2.0, 1.0, 0.0), (3.576e-07, 1.0, 2.0), (-5.96e-07, -2.384e-07, 2.0), (-2.0, 2.384e-07, 2.0), (-2.0, 1.0, 2.0)], [], [(0, 1, 2, 3), (4, 7, 6, 5), (0, 4, 5, 1), (1, 5, 6, 2), (2, 6, 7, 3), (4, 0, 3, 7)])
me_base_wallsection.materials.append(mat_material)
me_base_wallsection.use_remesh_preserve_volume = False
me_base_wallsection.use_remesh_preserve_attributes = False
me_base_wallsection.use_mirror_vertex_groups = False
me_base_wallsection.update()

# ---- objects
ob_plane_012 = bpy.data.objects.new('Plane.012', me_plane_014)
ob_plane_011 = bpy.data.objects.new('Plane.011', me_plane_013)
ob_plane_010 = bpy.data.objects.new('Plane.010', me_plane_012)
ob_plane_009 = bpy.data.objects.new('Plane.009', me_plane_011)
ob_plane_008 = bpy.data.objects.new('Plane.008', me_plane_010)
ob_plane_007 = bpy.data.objects.new('Plane.007', me_plane_009)
ob_plane_006 = bpy.data.objects.new('Plane.006', me_plane_008)
ob_wallsection_1_008 = bpy.data.objects.new('WallSection_1.008', me_wallsection_1_004)
ob_wallsection_1_007 = bpy.data.objects.new('WallSection_1.007', me_wallsection_1_000)
ob_plane_005 = bpy.data.objects.new('Plane.005', me_plane_006)
ob_plane_003 = bpy.data.objects.new('Plane.003', me_plane_005)
ob_plane_004 = bpy.data.objects.new('Plane.004', me_plane_004)
ob_plane_002 = bpy.data.objects.new('Plane.002', me_plane_002)
ob_plane_001 = bpy.data.objects.new('Plane.001', me_plane_001)
ob_plane = bpy.data.objects.new('Plane', me_plane)
ob_wallsection_1_006 = bpy.data.objects.new('WallSection_1.006', me_wallsection_1_001)
ob_wallsection_1_005 = bpy.data.objects.new('WallSection_1.005', me_wallsection_1_003)
ob_wallsection_1_004 = bpy.data.objects.new('WallSection_1.004', me_wallsection_1_005)
ob_wallsection_1_001 = bpy.data.objects.new('WallSection_1.001', me_wallsection_1_005)
ob_wallsection_1_000 = bpy.data.objects.new('WallSection_1.000', me_wallsection_1_002)
ob_wallsection_1_003 = bpy.data.objects.new('WallSection_1.003', me_wallsection_1_003)
ob_wallsection_1_002 = bpy.data.objects.new('WallSection_1.002', me_wallsection_1_001)
ob_base_wallsection = bpy.data.objects.new('Base_WallSection', me_base_wallsection)

# ---- transforms, parenting, visibility, modifiers, constraints
ob_plane_012.location = (-1.0, 3.0, 2.0)
ob_plane_012.lineart.crease_threshold = 0.0
ob_plane_011.location = (5.0, -7.0, 0.0)
ob_plane_011.lineart.crease_threshold = 0.0
ob_plane_010.location = (3.0, -7.0, 0.0)
ob_plane_010.lineart.crease_threshold = 0.0
ob_plane_009.location = (1.0, -7.0, 0.0)
ob_plane_009.lineart.crease_threshold = 0.0
ob_plane_008.location = (1.0, -5.0, 0.0)
ob_plane_008.lineart.crease_threshold = 0.0
ob_plane_007.location = (3.0, -5.0, 0.0)
ob_plane_007.lineart.crease_threshold = 0.0
ob_plane_006.location = (5.0, -5.0, 0.0)
ob_plane_006.lineart.crease_threshold = 0.0
ob_wallsection_1_008.location = (-2.0, 3.0, 0.0)
ob_wallsection_1_008.rotation_euler = (0.0, -0.0, -3.142)
ob_wallsection_1_008.lock_rotations_4d = False
ob_wallsection_1_008.empty_display_type = 'ARROWS'
ob_wallsection_1_008.lineart.crease_threshold = 0.0
ob_wallsection_1_007.location = (-2.0, 6.0, 0.0)
ob_wallsection_1_007.rotation_euler = (0.0, -0.0, -1.571)
ob_wallsection_1_007.lock_rotations_4d = False
ob_wallsection_1_007.empty_display_type = 'ARROWS'
ob_wallsection_1_007.lineart.crease_threshold = 0.0
ob_plane_005.location = (5.0, -3.0, 0.0)
ob_plane_005.lineart.crease_threshold = 0.0
ob_plane_003.location = (3.0, -3.0, 0.0)
ob_plane_003.lineart.crease_threshold = 0.0
ob_plane_004.location = (1.0, -3.0, 0.0)
ob_plane_004.lineart.crease_threshold = 0.0
ob_plane_002.location = (5.0, 1.0, 2.0)
ob_plane_002.lineart.crease_threshold = 0.0
ob_plane_001.location = (1.0, 1.0, 2.0)
ob_plane_001.lineart.crease_threshold = 0.0
ob_plane.location = (3.0, 1.0, 2.0)
ob_plane.lineart.crease_threshold = 0.0
ob_wallsection_1_006.location = (8.0, -6.0, 0.0)
ob_wallsection_1_006.rotation_euler = (0.0, -0.0, -1.571)
ob_wallsection_1_006.lock_rotations_4d = False
ob_wallsection_1_006.empty_display_type = 'ARROWS'
ob_wallsection_1_006.lineart.crease_threshold = 0.0
ob_wallsection_1_005.location = (8.0, -2.0, 0.0)
ob_wallsection_1_005.rotation_euler = (0.0, -0.0, -1.571)
ob_wallsection_1_005.lock_rotations_4d = False
ob_wallsection_1_005.empty_display_type = 'ARROWS'
ob_wallsection_1_005.lineart.crease_threshold = 0.0
ob_wallsection_1_004.location = (6.0, -2.0, 0.0)
ob_wallsection_1_004.lock_rotations_4d = False
ob_wallsection_1_004.empty_display_type = 'ARROWS'
ob_wallsection_1_004.lineart.crease_threshold = 0.0
ob_wallsection_1_001.location = (-2.0, 5.96e-07, 0.0)
ob_wallsection_1_001.lock_rotations_4d = False
ob_wallsection_1_001.empty_display_type = 'ARROWS'
ob_wallsection_1_001.lineart.crease_threshold = 0.0
ob_wallsection_1_000.location = (-2.0, 5.96e-07, 0.0)
ob_wallsection_1_000.rotation_euler = (0.0, -0.0, -1.571)
ob_wallsection_1_000.lock_rotations_4d = False
ob_wallsection_1_000.empty_display_type = 'ARROWS'
ob_wallsection_1_000.lineart.crease_threshold = 0.0
ob_wallsection_1_003.location = (2.0, 5.96e-07, 0.0)
ob_wallsection_1_003.lock_rotations_4d = False
ob_wallsection_1_003.empty_display_type = 'ARROWS'
ob_wallsection_1_003.lineart.crease_threshold = 0.0
ob_wallsection_1_002.location = (-9.537e-07, 5.96e-07, 0.0)
ob_wallsection_1_002.lock_rotations_4d = False
ob_wallsection_1_002.empty_display_type = 'ARROWS'
ob_wallsection_1_002.lineart.crease_threshold = 0.0
ob_base_wallsection.location = (-1.073e-06, 5.96e-07, 0.0)
ob_base_wallsection.lock_rotations_4d = False
ob_base_wallsection.empty_display_type = 'ARROWS'
ob_base_wallsection.lineart.crease_threshold = 0.0

# ---- collection membership
col_collection_1.objects.link(ob_plane_012)
col_collection_1.objects.link(ob_plane_011)
col_collection_1.objects.link(ob_plane_010)
col_collection_1.objects.link(ob_plane_009)
col_collection_1.objects.link(ob_plane_008)
col_collection_1.objects.link(ob_plane_007)
col_collection_1.objects.link(ob_plane_006)
col_collection_1.objects.link(ob_wallsection_1_008)
col_collection_1.objects.link(ob_wallsection_1_007)
col_collection_1.objects.link(ob_plane_005)
col_collection_1.objects.link(ob_plane_003)
col_collection_1.objects.link(ob_plane_004)
col_collection_1.objects.link(ob_plane_002)
col_collection_1.objects.link(ob_plane_001)
col_collection_1.objects.link(ob_plane)
col_collection_1.objects.link(ob_wallsection_1_006)
col_collection_1.objects.link(ob_wallsection_1_005)
col_collection_1.objects.link(ob_wallsection_1_004)
col_collection_1.objects.link(ob_wallsection_1_001)
col_collection_1.objects.link(ob_wallsection_1_000)
col_collection_1.objects.link(ob_wallsection_1_003)
col_collection_1.objects.link(ob_wallsection_1_002)
col_collection_20.objects.link(ob_base_wallsection)

# ---- scene / render settings (as saved in the file)
scene.frame_start = 1; scene.frame_end = 250; scene.frame_set(1)
scene.render.engine = 'BLENDER_EEVEE_NEXT'
scene.render.resolution_percentage = 50
scene.render.dither_intensity = 0.0
scene.cycles.use_denoising = False
scene.cycles.samples = 128
scene.cycles.sampling_pattern = 'TABULATED_SOBOL'
scene.cycles.use_adaptive_sampling = False
scene.cycles.use_light_tree = False
scene.cycles.blur_glossy = 0.0
scene.cycles.sample_clamp_indirect = 0.0
scene.view_settings.view_transform = 'Standard'
bpy.context.view_layer.update()

# ---- added for rendering (the .blend has no active camera and no usable light): camera, sun
cam_auto = bpy.data.cameras.new('AutoCamera')
cam_auto.lens = 50.0
cam_auto.sensor_width = 36.0
cam_auto.clip_end = 1000.0
ob_auto_camera = bpy.data.objects.new('AutoCamera', cam_auto)
scene.collection.objects.link(ob_auto_camera)
ob_auto_camera.location = (19.8377, -24.7778, 17.0803)
ob_auto_camera.rotation_euler = (1.09748, -7.21219e-08, 0.694738)
scene.camera = ob_auto_camera
light_auto_sun = bpy.data.lights.new('AutoSun', 'SUN')
light_auto_sun.energy = 3.0
light_auto_sun.angle = 0.0523599
ob_auto_sun = bpy.data.objects.new('AutoSun', light_auto_sun)
scene.collection.objects.link(ob_auto_sun)
ob_auto_sun.rotation_euler = (0.872665, 0.174533, 0.523599)
bpy.context.view_layer.update()
